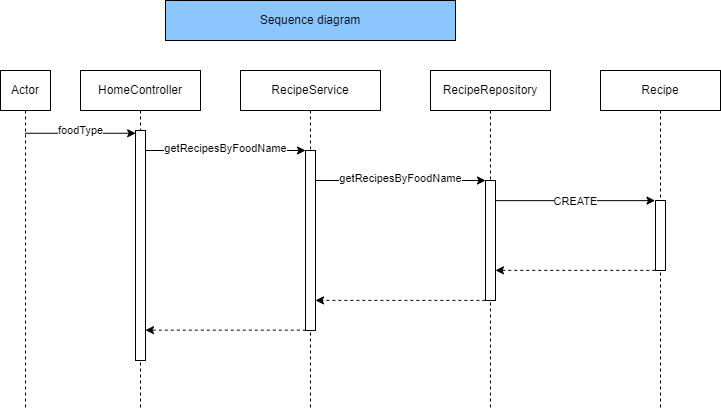

The diagram above was exported from draw.io. Its source (the exported page's mxGraphModel, read from the mxfile embedded in the PNG):
<mxGraphModel dx="1718" dy="973" grid="1" gridSize="10" guides="1" tooltips="1" connect="1" arrows="1" fold="1" page="1" pageScale="1" pageWidth="827" pageHeight="1169" math="0" shadow="0">
  <root>
    <mxCell id="0" />
    <mxCell id="1" parent="0" />
    <mxCell id="GVcWcIPtnf5NvdzSfzEs-5" value="Actor" style="shape=umlLifeline;perimeter=lifelinePerimeter;whiteSpace=wrap;html=1;container=1;collapsible=0;recursiveResize=0;outlineConnect=0;" parent="1" vertex="1">
      <mxGeometry x="90" y="240" width="50" height="340" as="geometry" />
    </mxCell>
    <mxCell id="GVcWcIPtnf5NvdzSfzEs-9" value="HomeController" style="shape=umlLifeline;perimeter=lifelinePerimeter;whiteSpace=wrap;html=1;container=1;collapsible=0;recursiveResize=0;outlineConnect=0;" parent="1" vertex="1">
      <mxGeometry x="170" y="240" width="120" height="340" as="geometry" />
    </mxCell>
    <mxCell id="GVcWcIPtnf5NvdzSfzEs-10" value="" style="html=1;points=[];perimeter=orthogonalPerimeter;" parent="GVcWcIPtnf5NvdzSfzEs-9" vertex="1">
      <mxGeometry x="55" y="60" width="10" height="230" as="geometry" />
    </mxCell>
    <mxCell id="GVcWcIPtnf5NvdzSfzEs-11" value="RecipeService" style="shape=umlLifeline;perimeter=lifelinePerimeter;whiteSpace=wrap;html=1;container=1;collapsible=0;recursiveResize=0;outlineConnect=0;" parent="1" vertex="1">
      <mxGeometry x="330" y="240" width="140" height="340" as="geometry" />
    </mxCell>
    <mxCell id="GVcWcIPtnf5NvdzSfzEs-12" value="" style="html=1;points=[];perimeter=orthogonalPerimeter;" parent="GVcWcIPtnf5NvdzSfzEs-11" vertex="1">
      <mxGeometry x="65" y="80" width="10" height="180" as="geometry" />
    </mxCell>
    <mxCell id="GVcWcIPtnf5NvdzSfzEs-13" value="RecipeRepository" style="shape=umlLifeline;perimeter=lifelinePerimeter;whiteSpace=wrap;html=1;container=1;collapsible=0;recursiveResize=0;outlineConnect=0;" parent="1" vertex="1">
      <mxGeometry x="520" y="240" width="120" height="340" as="geometry" />
    </mxCell>
    <mxCell id="GVcWcIPtnf5NvdzSfzEs-14" value="" style="html=1;points=[];perimeter=orthogonalPerimeter;" parent="GVcWcIPtnf5NvdzSfzEs-13" vertex="1">
      <mxGeometry x="55" y="110" width="10" height="120" as="geometry" />
    </mxCell>
    <mxCell id="nAiCYf6bU8l5fK0CfrI5-1" value="" style="endArrow=classic;html=1;rounded=0;entryX=0.017;entryY=0.012;entryDx=0;entryDy=0;entryPerimeter=0;" parent="1" source="GVcWcIPtnf5NvdzSfzEs-5" target="GVcWcIPtnf5NvdzSfzEs-10" edge="1">
      <mxGeometry width="50" height="50" relative="1" as="geometry">
        <mxPoint x="280" y="590" as="sourcePoint" />
        <mxPoint x="330" y="540" as="targetPoint" />
      </mxGeometry>
    </mxCell>
    <mxCell id="nAiCYf6bU8l5fK0CfrI5-17" value="foodType" style="edgeLabel;html=1;align=center;verticalAlign=middle;resizable=0;points=[];" parent="nAiCYf6bU8l5fK0CfrI5-1" connectable="0" vertex="1">
      <mxGeometry x="-0.1243" y="-1" relative="1" as="geometry">
        <mxPoint x="7" y="-4" as="offset" />
      </mxGeometry>
    </mxCell>
    <mxCell id="nAiCYf6bU8l5fK0CfrI5-3" value="" style="endArrow=classic;html=1;rounded=0;entryX=0;entryY=0;entryDx=0;entryDy=0;entryPerimeter=0;" parent="1" source="GVcWcIPtnf5NvdzSfzEs-10" target="GVcWcIPtnf5NvdzSfzEs-12" edge="1">
      <mxGeometry width="50" height="50" relative="1" as="geometry">
        <mxPoint x="269.99666666666656" y="370" as="sourcePoint" />
        <mxPoint x="380.5000000000001" y="370" as="targetPoint" />
      </mxGeometry>
    </mxCell>
    <mxCell id="nAiCYf6bU8l5fK0CfrI5-4" value="getRecipesByFoodName" style="edgeLabel;html=1;align=center;verticalAlign=middle;resizable=0;points=[];" parent="nAiCYf6bU8l5fK0CfrI5-3" connectable="0" vertex="1">
      <mxGeometry x="-0.1854" y="1" relative="1" as="geometry">
        <mxPoint x="15" y="-1" as="offset" />
      </mxGeometry>
    </mxCell>
    <mxCell id="nAiCYf6bU8l5fK0CfrI5-5" value="" style="endArrow=classic;html=1;rounded=0;entryX=0;entryY=0;entryDx=0;entryDy=0;entryPerimeter=0;" parent="1" source="GVcWcIPtnf5NvdzSfzEs-12" target="GVcWcIPtnf5NvdzSfzEs-14" edge="1">
      <mxGeometry width="50" height="50" relative="1" as="geometry">
        <mxPoint x="245" y="371.70000000000005" as="sourcePoint" />
        <mxPoint x="416.3299999999999" y="371.70000000000005" as="targetPoint" />
      </mxGeometry>
    </mxCell>
    <mxCell id="nAiCYf6bU8l5fK0CfrI5-6" value="getRecipesByFoodName" style="edgeLabel;html=1;align=center;verticalAlign=middle;resizable=0;points=[];" parent="nAiCYf6bU8l5fK0CfrI5-5" connectable="0" vertex="1">
      <mxGeometry x="-0.1854" y="1" relative="1" as="geometry">
        <mxPoint x="15" y="-1" as="offset" />
      </mxGeometry>
    </mxCell>
    <mxCell id="nAiCYf6bU8l5fK0CfrI5-7" value="Recipe" style="shape=umlLifeline;perimeter=lifelinePerimeter;whiteSpace=wrap;html=1;container=1;collapsible=0;recursiveResize=0;outlineConnect=0;" parent="1" vertex="1">
      <mxGeometry x="690" y="240" width="120" height="340" as="geometry" />
    </mxCell>
    <mxCell id="nAiCYf6bU8l5fK0CfrI5-8" value="" style="html=1;points=[];perimeter=orthogonalPerimeter;" parent="nAiCYf6bU8l5fK0CfrI5-7" vertex="1">
      <mxGeometry x="55" y="130" width="10" height="70" as="geometry" />
    </mxCell>
    <mxCell id="nAiCYf6bU8l5fK0CfrI5-9" value="" style="endArrow=classic;html=1;rounded=0;entryX=-0.05;entryY=0.002;entryDx=0;entryDy=0;entryPerimeter=0;" parent="1" source="GVcWcIPtnf5NvdzSfzEs-14" target="nAiCYf6bU8l5fK0CfrI5-8" edge="1">
      <mxGeometry width="50" height="50" relative="1" as="geometry">
        <mxPoint x="425" y="392.03999999999996" as="sourcePoint" />
        <mxPoint x="573.6700000000001" y="392.03999999999996" as="targetPoint" />
      </mxGeometry>
    </mxCell>
    <mxCell id="nAiCYf6bU8l5fK0CfrI5-10" value="CREATE" style="edgeLabel;html=1;align=center;verticalAlign=middle;resizable=0;points=[];" parent="nAiCYf6bU8l5fK0CfrI5-9" connectable="0" vertex="1">
      <mxGeometry x="-0.1854" y="1" relative="1" as="geometry">
        <mxPoint x="15" y="1" as="offset" />
      </mxGeometry>
    </mxCell>
    <mxCell id="nAiCYf6bU8l5fK0CfrI5-13" value="" style="endArrow=classic;html=1;rounded=0;exitX=-0.023;exitY=0.998;exitDx=0;exitDy=0;exitPerimeter=0;dashed=1;" parent="1" source="nAiCYf6bU8l5fK0CfrI5-8" target="GVcWcIPtnf5NvdzSfzEs-14" edge="1">
      <mxGeometry width="50" height="50" relative="1" as="geometry">
        <mxPoint x="595.0000000000001" y="370.24" as="sourcePoint" />
        <mxPoint x="754.5" y="370.24" as="targetPoint" />
      </mxGeometry>
    </mxCell>
    <mxCell id="nAiCYf6bU8l5fK0CfrI5-15" value="" style="endArrow=classic;html=1;rounded=0;dashed=1;exitX=-0.014;exitY=0.999;exitDx=0;exitDy=0;exitPerimeter=0;" parent="1" source="GVcWcIPtnf5NvdzSfzEs-14" target="GVcWcIPtnf5NvdzSfzEs-12" edge="1">
      <mxGeometry width="50" height="50" relative="1" as="geometry">
        <mxPoint x="570" y="510" as="sourcePoint" />
        <mxPoint x="595" y="489.76" as="targetPoint" />
      </mxGeometry>
    </mxCell>
    <mxCell id="nAiCYf6bU8l5fK0CfrI5-16" value="" style="endArrow=classic;html=1;rounded=0;dashed=1;exitX=0.027;exitY=0.998;exitDx=0;exitDy=0;exitPerimeter=0;" parent="1" source="GVcWcIPtnf5NvdzSfzEs-12" target="GVcWcIPtnf5NvdzSfzEs-10" edge="1">
      <mxGeometry width="50" height="50" relative="1" as="geometry">
        <mxPoint x="584.8599999999999" y="479.8800000000001" as="sourcePoint" />
        <mxPoint x="414" y="479.8800000000001" as="targetPoint" />
      </mxGeometry>
    </mxCell>
    <mxCell id="nAiCYf6bU8l5fK0CfrI5-22" value="Sequence diagram" style="rounded=0;whiteSpace=wrap;html=1;fillColor=#8CC6FF;" parent="1" vertex="1">
      <mxGeometry x="255" y="170" width="290" height="40" as="geometry" />
    </mxCell>
  </root>
</mxGraphModel>